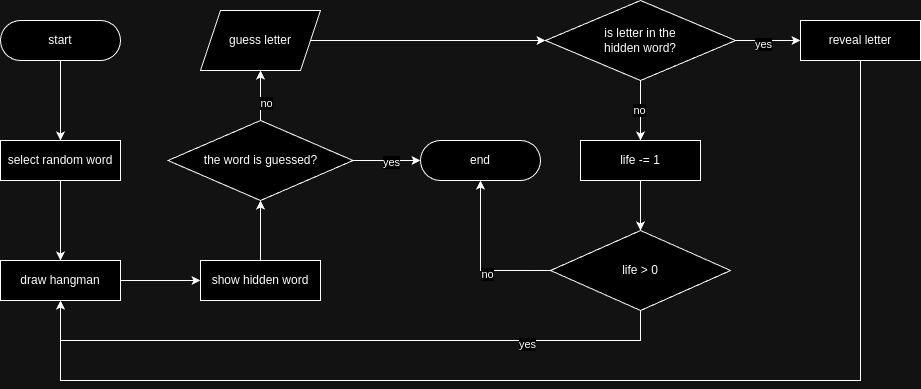

The diagram above was exported from draw.io. Its source (the exported page's mxGraphModel, read from the mxfile embedded in the PNG):
<mxGraphModel dx="879" dy="548" grid="1" gridSize="10" guides="1" tooltips="1" connect="1" arrows="1" fold="1" page="1" pageScale="1" pageWidth="827" pageHeight="1169" math="0" shadow="0">
  <root>
    <mxCell id="WIyWlLk6GJQsqaUBKTNV-0" />
    <mxCell id="WIyWlLk6GJQsqaUBKTNV-1" parent="WIyWlLk6GJQsqaUBKTNV-0" />
    <mxCell id="7GfJO8pMSw-l5VjSMCXq-4" value="" style="edgeStyle=orthogonalEdgeStyle;rounded=0;orthogonalLoop=1;jettySize=auto;html=1;" parent="WIyWlLk6GJQsqaUBKTNV-1" source="7GfJO8pMSw-l5VjSMCXq-1" edge="1">
      <mxGeometry relative="1" as="geometry">
        <mxPoint x="260" y="200" as="targetPoint" />
      </mxGeometry>
    </mxCell>
    <mxCell id="7GfJO8pMSw-l5VjSMCXq-1" value="start" style="rounded=1;whiteSpace=wrap;html=1;arcSize=50;" parent="WIyWlLk6GJQsqaUBKTNV-1" vertex="1">
      <mxGeometry x="200" y="80" width="120" height="40" as="geometry" />
    </mxCell>
    <mxCell id="7GfJO8pMSw-l5VjSMCXq-9" value="" style="edgeStyle=orthogonalEdgeStyle;rounded=0;orthogonalLoop=1;jettySize=auto;html=1;" parent="WIyWlLk6GJQsqaUBKTNV-1" source="7GfJO8pMSw-l5VjSMCXq-7" target="7GfJO8pMSw-l5VjSMCXq-8" edge="1">
      <mxGeometry relative="1" as="geometry" />
    </mxCell>
    <mxCell id="7GfJO8pMSw-l5VjSMCXq-7" value="select random word" style="rounded=0;whiteSpace=wrap;html=1;" parent="WIyWlLk6GJQsqaUBKTNV-1" vertex="1">
      <mxGeometry x="200" y="200" width="120" height="40" as="geometry" />
    </mxCell>
    <mxCell id="7GfJO8pMSw-l5VjSMCXq-11" value="" style="edgeStyle=orthogonalEdgeStyle;rounded=0;orthogonalLoop=1;jettySize=auto;html=1;" parent="WIyWlLk6GJQsqaUBKTNV-1" source="7GfJO8pMSw-l5VjSMCXq-8" target="7GfJO8pMSw-l5VjSMCXq-10" edge="1">
      <mxGeometry relative="1" as="geometry" />
    </mxCell>
    <mxCell id="7GfJO8pMSw-l5VjSMCXq-8" value="draw hangman" style="rounded=0;whiteSpace=wrap;html=1;" parent="WIyWlLk6GJQsqaUBKTNV-1" vertex="1">
      <mxGeometry x="200" y="320" width="120" height="40" as="geometry" />
    </mxCell>
    <mxCell id="7GfJO8pMSw-l5VjSMCXq-27" value="" style="edgeStyle=orthogonalEdgeStyle;rounded=0;orthogonalLoop=1;jettySize=auto;html=1;" parent="WIyWlLk6GJQsqaUBKTNV-1" source="7GfJO8pMSw-l5VjSMCXq-10" target="7GfJO8pMSw-l5VjSMCXq-23" edge="1">
      <mxGeometry relative="1" as="geometry" />
    </mxCell>
    <mxCell id="7GfJO8pMSw-l5VjSMCXq-10" value="show hidden word" style="rounded=0;whiteSpace=wrap;html=1;" parent="WIyWlLk6GJQsqaUBKTNV-1" vertex="1">
      <mxGeometry x="400" y="320" width="120" height="40" as="geometry" />
    </mxCell>
    <mxCell id="7GfJO8pMSw-l5VjSMCXq-34" style="edgeStyle=orthogonalEdgeStyle;rounded=0;orthogonalLoop=1;jettySize=auto;html=1;" parent="WIyWlLk6GJQsqaUBKTNV-1" source="7GfJO8pMSw-l5VjSMCXq-13" target="7GfJO8pMSw-l5VjSMCXq-15" edge="1">
      <mxGeometry relative="1" as="geometry" />
    </mxCell>
    <mxCell id="7GfJO8pMSw-l5VjSMCXq-13" value="guess letter" style="shape=parallelogram;perimeter=parallelogramPerimeter;whiteSpace=wrap;html=1;fixedSize=1;rounded=0;" parent="WIyWlLk6GJQsqaUBKTNV-1" vertex="1">
      <mxGeometry x="400" y="70" width="120" height="60" as="geometry" />
    </mxCell>
    <mxCell id="7GfJO8pMSw-l5VjSMCXq-35" style="edgeStyle=orthogonalEdgeStyle;rounded=0;orthogonalLoop=1;jettySize=auto;html=1;entryX=0.5;entryY=0;entryDx=0;entryDy=0;" parent="WIyWlLk6GJQsqaUBKTNV-1" source="7GfJO8pMSw-l5VjSMCXq-15" target="7GfJO8pMSw-l5VjSMCXq-21" edge="1">
      <mxGeometry relative="1" as="geometry" />
    </mxCell>
    <mxCell id="7GfJO8pMSw-l5VjSMCXq-48" value="no" style="edgeLabel;html=1;align=center;verticalAlign=middle;resizable=0;points=[];" parent="7GfJO8pMSw-l5VjSMCXq-35" connectable="0" vertex="1">
      <mxGeometry x="-0.0333" y="-2" relative="1" as="geometry">
        <mxPoint as="offset" />
      </mxGeometry>
    </mxCell>
    <mxCell id="7GfJO8pMSw-l5VjSMCXq-36" style="edgeStyle=orthogonalEdgeStyle;rounded=0;orthogonalLoop=1;jettySize=auto;html=1;entryX=0;entryY=0.5;entryDx=0;entryDy=0;" parent="WIyWlLk6GJQsqaUBKTNV-1" source="7GfJO8pMSw-l5VjSMCXq-15" target="7GfJO8pMSw-l5VjSMCXq-19" edge="1">
      <mxGeometry relative="1" as="geometry" />
    </mxCell>
    <mxCell id="7GfJO8pMSw-l5VjSMCXq-47" value="yes" style="edgeLabel;html=1;align=center;verticalAlign=middle;resizable=0;points=[];" parent="7GfJO8pMSw-l5VjSMCXq-36" connectable="0" vertex="1">
      <mxGeometry x="-0.1692" y="-3" relative="1" as="geometry">
        <mxPoint as="offset" />
      </mxGeometry>
    </mxCell>
    <mxCell id="7GfJO8pMSw-l5VjSMCXq-15" value="is letter in the&lt;div&gt;hidden word?&lt;/div&gt;" style="rhombus;whiteSpace=wrap;html=1;rounded=0;" parent="WIyWlLk6GJQsqaUBKTNV-1" vertex="1">
      <mxGeometry x="745" y="60" width="190" height="80" as="geometry" />
    </mxCell>
    <mxCell id="7GfJO8pMSw-l5VjSMCXq-37" style="edgeStyle=orthogonalEdgeStyle;rounded=0;orthogonalLoop=1;jettySize=auto;html=1;" parent="WIyWlLk6GJQsqaUBKTNV-1" source="7GfJO8pMSw-l5VjSMCXq-19" target="7GfJO8pMSw-l5VjSMCXq-8" edge="1">
      <mxGeometry relative="1" as="geometry">
        <Array as="points">
          <mxPoint x="1060" y="440" />
          <mxPoint x="260" y="440" />
        </Array>
      </mxGeometry>
    </mxCell>
    <mxCell id="7GfJO8pMSw-l5VjSMCXq-19" value="reveal letter" style="whiteSpace=wrap;html=1;rounded=0;" parent="WIyWlLk6GJQsqaUBKTNV-1" vertex="1">
      <mxGeometry x="1000" y="80" width="120" height="40" as="geometry" />
    </mxCell>
    <mxCell id="7GfJO8pMSw-l5VjSMCXq-39" value="" style="edgeStyle=orthogonalEdgeStyle;rounded=0;orthogonalLoop=1;jettySize=auto;html=1;" parent="WIyWlLk6GJQsqaUBKTNV-1" source="7GfJO8pMSw-l5VjSMCXq-21" target="7GfJO8pMSw-l5VjSMCXq-38" edge="1">
      <mxGeometry relative="1" as="geometry" />
    </mxCell>
    <mxCell id="7GfJO8pMSw-l5VjSMCXq-21" value="life -= 1" style="whiteSpace=wrap;html=1;rounded=0;" parent="WIyWlLk6GJQsqaUBKTNV-1" vertex="1">
      <mxGeometry x="780" y="200" width="120" height="40" as="geometry" />
    </mxCell>
    <mxCell id="7GfJO8pMSw-l5VjSMCXq-28" value="" style="edgeStyle=orthogonalEdgeStyle;rounded=0;orthogonalLoop=1;jettySize=auto;html=1;" parent="WIyWlLk6GJQsqaUBKTNV-1" source="7GfJO8pMSw-l5VjSMCXq-23" target="7GfJO8pMSw-l5VjSMCXq-13" edge="1">
      <mxGeometry relative="1" as="geometry" />
    </mxCell>
    <mxCell id="7GfJO8pMSw-l5VjSMCXq-46" value="no" style="edgeLabel;html=1;align=center;verticalAlign=middle;resizable=0;points=[];" parent="7GfJO8pMSw-l5VjSMCXq-28" connectable="0" vertex="1">
      <mxGeometry x="-0.28" y="-5" relative="1" as="geometry">
        <mxPoint as="offset" />
      </mxGeometry>
    </mxCell>
    <mxCell id="7GfJO8pMSw-l5VjSMCXq-33" value="" style="edgeStyle=orthogonalEdgeStyle;rounded=0;orthogonalLoop=1;jettySize=auto;html=1;" parent="WIyWlLk6GJQsqaUBKTNV-1" source="7GfJO8pMSw-l5VjSMCXq-23" target="7GfJO8pMSw-l5VjSMCXq-32" edge="1">
      <mxGeometry relative="1" as="geometry" />
    </mxCell>
    <mxCell id="7GfJO8pMSw-l5VjSMCXq-45" value="yes" style="edgeLabel;html=1;align=center;verticalAlign=middle;resizable=0;points=[];" parent="7GfJO8pMSw-l5VjSMCXq-33" connectable="0" vertex="1">
      <mxGeometry x="0.1111" y="-1" relative="1" as="geometry">
        <mxPoint x="1" as="offset" />
      </mxGeometry>
    </mxCell>
    <mxCell id="7GfJO8pMSw-l5VjSMCXq-23" value="the word is guessed?" style="rhombus;whiteSpace=wrap;html=1;rounded=0;" parent="WIyWlLk6GJQsqaUBKTNV-1" vertex="1">
      <mxGeometry x="367.5" y="180" width="185" height="80" as="geometry" />
    </mxCell>
    <mxCell id="7GfJO8pMSw-l5VjSMCXq-32" value="end" style="rounded=1;whiteSpace=wrap;html=1;arcSize=50;" parent="WIyWlLk6GJQsqaUBKTNV-1" vertex="1">
      <mxGeometry x="620" y="200" width="120" height="40" as="geometry" />
    </mxCell>
    <mxCell id="7GfJO8pMSw-l5VjSMCXq-41" style="edgeStyle=orthogonalEdgeStyle;rounded=0;orthogonalLoop=1;jettySize=auto;html=1;entryX=0.5;entryY=1;entryDx=0;entryDy=0;exitX=0.5;exitY=1;exitDx=0;exitDy=0;" parent="WIyWlLk6GJQsqaUBKTNV-1" source="7GfJO8pMSw-l5VjSMCXq-38" target="7GfJO8pMSw-l5VjSMCXq-8" edge="1">
      <mxGeometry relative="1" as="geometry">
        <Array as="points">
          <mxPoint x="840" y="400" />
          <mxPoint x="260" y="400" />
        </Array>
      </mxGeometry>
    </mxCell>
    <mxCell id="7GfJO8pMSw-l5VjSMCXq-51" value="yes" style="edgeLabel;html=1;align=center;verticalAlign=middle;resizable=0;points=[];" parent="7GfJO8pMSw-l5VjSMCXq-41" connectable="0" vertex="1">
      <mxGeometry x="-0.5579" y="3" relative="1" as="geometry">
        <mxPoint as="offset" />
      </mxGeometry>
    </mxCell>
    <mxCell id="7GfJO8pMSw-l5VjSMCXq-52" style="edgeStyle=orthogonalEdgeStyle;rounded=0;orthogonalLoop=1;jettySize=auto;html=1;entryX=0.5;entryY=1;entryDx=0;entryDy=0;" parent="WIyWlLk6GJQsqaUBKTNV-1" source="7GfJO8pMSw-l5VjSMCXq-38" target="7GfJO8pMSw-l5VjSMCXq-32" edge="1">
      <mxGeometry relative="1" as="geometry" />
    </mxCell>
    <mxCell id="7GfJO8pMSw-l5VjSMCXq-53" value="no" style="edgeLabel;html=1;align=center;verticalAlign=middle;resizable=0;points=[];" parent="7GfJO8pMSw-l5VjSMCXq-52" connectable="0" vertex="1">
      <mxGeometry x="-0.2042" y="3" relative="1" as="geometry">
        <mxPoint as="offset" />
      </mxGeometry>
    </mxCell>
    <mxCell id="7GfJO8pMSw-l5VjSMCXq-38" value="life &amp;gt; 0" style="rhombus;whiteSpace=wrap;html=1;rounded=0;" parent="WIyWlLk6GJQsqaUBKTNV-1" vertex="1">
      <mxGeometry x="750" y="290" width="180" height="80" as="geometry" />
    </mxCell>
  </root>
</mxGraphModel>